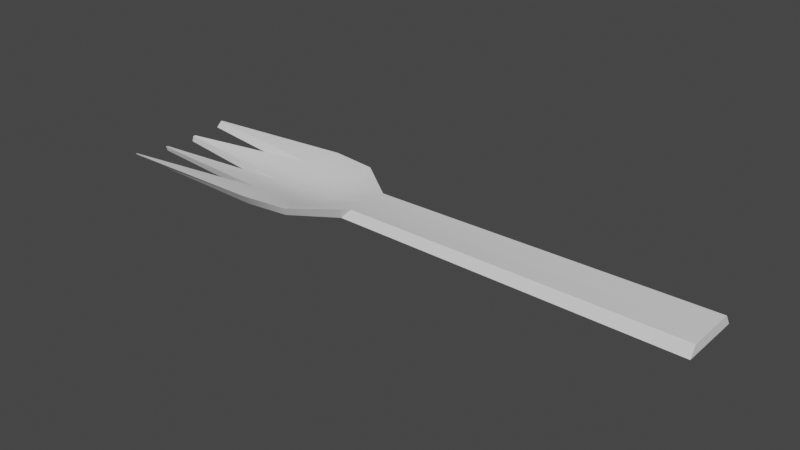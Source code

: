 # Source: Fork.blend  (saved by Blender 3.6.11; exported with 4.5.12 LTS)
import bpy
from mathutils import Matrix  # noqa: F401  (used for matrix-valued properties, if any)

bpy.ops.wm.read_factory_settings(use_empty=True)
scene = bpy.context.scene
scene.name = 'Scene'

# ---- collections
col_collection = bpy.data.collections.new('Collection'); scene.collection.children.link(col_collection)

# ---- node groups
ng_auto_smooth = bpy.data.node_groups.new('Auto Smooth', 'GeometryNodeTree')
_s = ng_auto_smooth.interface.new_socket(name='Geometry', in_out='OUTPUT', socket_type='NodeSocketGeometry')
_s = ng_auto_smooth.interface.new_socket(name='Geometry', in_out='INPUT', socket_type='NodeSocketGeometry')
_s = ng_auto_smooth.interface.new_socket(name='Angle', in_out='INPUT', socket_type='NodeSocketFloat')
_s.subtype = 'ANGLE'
_s.min_value = 0.0
_s.max_value = 3.142
ng_auto_smooth.is_modifier = True
_N = ng_auto_smooth.nodes; _L = ng_auto_smooth.links
n0 = _N.new('NodeGroupOutput'); n0.name = 'Group Output'; n0.location = (480, -100)
n1 = _N.new('NodeGroupInput'); n1.name = 'Group Input'; n1.location = (-420, -300)
n2 = _N.new('NodeGroupInput'); n2.name = 'Group Input.001'; n2.location = (-60, -100)
n3 = _N.new('GeometryNodeSetShadeSmooth'); n3.name = 'Set Shade Smooth'; n3.location = (120, -100)
n3.domain = 'EDGE'
n4 = _N.new('GeometryNodeSetShadeSmooth'); n4.name = 'Set Shade Smooth.001'; n4.location = (300, -100)
n5 = _N.new('GeometryNodeInputMeshEdgeAngle'); n5.name = 'Edge Angle'; n5.location = (-420, -220)
n6 = _N.new('GeometryNodeInputEdgeSmooth'); n6.name = 'Is Edge Smooth'; n6.location = (-60, -160)
n7 = _N.new('GeometryNodeInputShadeSmooth'); n7.name = 'Is Face Smooth'; n7.location = (-240, -340)
n8 = _N.new('FunctionNodeBooleanMath'); n8.name = 'Boolean Math'; n8.location = (-60, -220)
n9 = _N.new('FunctionNodeCompare'); n9.name = 'Compare'; n9.location = (-240, -180)
n9.operation = 'LESS_EQUAL'
_L.new(n5.outputs[0], n9.inputs[0])
_L.new(n4.outputs[0], n0.inputs[0])
_L.new(n1.outputs[1], n9.inputs[1])
_L.new(n9.outputs[0], n8.inputs[0])
_L.new(n7.outputs[0], n8.inputs[1])
_L.new(n2.outputs[0], n3.inputs[0])
_L.new(n6.outputs[0], n3.inputs[1])
_L.new(n3.outputs[0], n4.inputs[0])
_L.new(n8.outputs[0], n3.inputs[2])
n0.is_active_output = True

# ---- world
world_world = bpy.data.worlds.new('World'); scene.world = world_world
world_world.use_nodes = True; world_world.node_tree.nodes.clear()
_N = world_world.node_tree.nodes; _L = world_world.node_tree.links
n0 = _N.new('ShaderNodeOutputWorld'); n0.name = 'World Output'; n0.location = (300, 300)
n1 = _N.new('ShaderNodeBackground'); n1.name = 'Background'; n1.location = (10, 300)
n1.inputs[0].default_value = (0.05088, 0.05088, 0.05088, 1.0)
_L.new(n1.outputs[0], n0.inputs[0])
n0.is_active_output = True
world_world.color = (0.05088, 0.05088, 0.05088)
world_world.use_sun_shadow = False
world_world.sun_shadow_jitter_overblur = 0.0

# ---- meshes
me_plane = bpy.data.meshes.new('Plane')
me_plane.from_pydata([(0.25, -0.025, 0.0), (0.25, 0.025, 0.0), (-0.08115, -0.02156, 0.0), (-0.08115, 0.02156, 0.0), (-0.128, 0.0575, 0.0), (-0.1749, 0.06325, 0.0), (-0.1749, -0.06325, 0.0), (-0.128, -0.0575, 0.0), (0.25, 0.0, 0.0), (-0.08115, -5.344e-10, 0.0), (-0.1749, 1.391e-09, -0.01231), (-0.128, 3.262e-10, -0.01231), (-0.128, -0.02102, -0.009747), (-0.1749, -0.02038, -0.009747), (-0.1749, 0.02038, -0.009747), (-0.128, 0.02102, -0.009747), (-0.09051, -0.02426, -0.01), (0.2501, -0.03125, -0.01), (0.2501, 3.16e-10, -0.01), (0.2501, 0.03125, -0.01), (-0.1327, -0.05175, -0.01), (-0.09051, 0.02426, -0.01), (-0.09051, 1.719e-10, -0.01), (-0.1327, 0.05175, -0.01), (-0.1749, 0.05692, -0.01), (-0.1749, -0.05692, -0.01), (-0.1749, 0.01834, -0.01975), (-0.1327, 0.01892, -0.01975), (-0.1749, -0.01834, -0.01975), (-0.1749, 1.971e-09, -0.02231), (-0.1327, -0.01892, -0.01975), (-0.1327, 9.709e-10, -0.02231), (-0.1914, 1.391e-09, -0.01231), (-0.1914, 1.971e-09, -0.02231), (-0.1749, -0.0358, -0.004873), (-0.128, -0.03639, -0.004873), (-0.1914, -0.0358, -0.004873), (-0.1749, 0.0358, -0.004873), (-0.1914, 0.0358, -0.004873), (-0.128, 0.03639, -0.004873), (-0.1327, -0.03275, -0.01487), (-0.1914, -0.03222, -0.01487), (-0.1749, -0.03222, -0.01487), (-0.1914, 0.03222, -0.01487), (-0.1327, 0.03275, -0.01487), (-0.1749, 0.03222, -0.01487), (-0.3363, 0.05536, -0.005624), (-0.3362, 0.05692, -0.005443), (-0.3362, -0.05693, -0.005443), (-0.3363, -0.05536, -0.005624), (-0.3363, -0.01937, -0.01014), (-0.3364, -0.01698, -0.01041), (-0.3362, -0.01834, -0.01032), (-0.3364, 0.01698, -0.01041), (-0.3363, 0.01937, -0.01014), (-0.3362, 0.01834, -0.01032), (-0.3362, 0.05123, -0.01044), (-0.3363, 0.04982, -0.01062), (-0.3363, -0.04982, -0.01062), (-0.3362, -0.05123, -0.01044), (-0.3363, 0.01744, -0.01513), (-0.3363, 0.01528, -0.01541), (-0.3362, 0.01651, -0.01532), (-0.3363, -0.01528, -0.01541), (-0.3363, -0.01744, -0.01513), (-0.3362, -0.0165, -0.01532)], [], [(9, 3, 1, 8), (11, 15, 3, 9), (10, 14, 15, 11), (6, 34, 35, 7), (7, 35, 2), (2, 9, 8, 0), (12, 11, 9, 2), (13, 10, 11, 12), (15, 39, 3), (14, 37, 39, 15), (22, 18, 19, 21), (31, 22, 21, 27), (29, 31, 27, 26), (25, 20, 40, 42), (20, 16, 40), (16, 17, 18, 22), (30, 16, 22, 31), (28, 30, 31, 29), (27, 21, 44), (26, 27, 44, 45), (2, 0, 17, 16), (8, 1, 19, 18), (0, 8, 18, 17), (7, 2, 16, 20), (6, 7, 20, 25), (1, 3, 21, 19), (3, 4, 23, 21), (4, 5, 24, 23), (5, 37, 38, 46, 47), (53, 32, 33, 61), (58, 41, 36, 49), (50, 36, 41, 64), (26, 45, 43, 60, 62), (29, 26, 62, 61, 33), (28, 29, 33, 63, 65), (41, 42, 28, 65, 64), (36, 34, 6, 48, 49), (38, 37, 14, 55, 54), (24, 5, 47, 56), (35, 34, 13, 12), (2, 35, 12), (32, 51, 63, 33), (3, 39, 4), (39, 37, 5, 4), (38, 54, 60, 43), (40, 16, 30), (42, 40, 30, 28), (25, 42, 41, 58, 59), (44, 21, 23), (45, 44, 23, 24), (43, 45, 24, 56, 57), (14, 10, 32, 53, 55), (10, 13, 52, 51, 32), (13, 34, 36, 50, 52), (6, 25, 59, 48), (50, 51, 52), (53, 54, 55), (60, 61, 62), (63, 64, 65), (56, 47, 46, 57), (48, 59, 58, 49), (53, 61, 60, 54), (50, 64, 63, 51), (46, 38, 43, 57)])
me_plane.polygons.foreach_set('use_smooth', [True] * 64)
_uv = me_plane.uv_layers.new(name='UVMap')
_uv.uv.foreach_set('vector', [0.3, 0.5, 0.3, 1.0, 1.0, 1.0, 1.0, 0.5, 0.225, 0.5, 0.225, 0.7031, 0.3, 1.0, 0.3, 0.5, 0.15, 0.5, 0.15, 0.6989, 0.225, 0.7031, 0.225, 0.5, 0.15, 0.0, 0.15, 0.1506, 0.225, 0.1484, 0.225, 0.0, 0.225, 0.0, 0.225, 0.1484, 0.3, 0.0, 0.3, 0.0, 0.3, 0.5, 1.0, 0.5, 1.0, 0.0, 0.225, 0.2969, 0.225, 0.5, 0.3, 0.5, 0.3, 0.0, 0.15, 0.3011, 0.15, 0.5, 0.225, 0.5, 0.225, 0.2969, 0.225, 0.7031, 0.225, 0.8516, 0.3, 1.0, 0.15, 0.6989, 0.15, 0.8494, 0.225, 0.8516, 0.225, 0.7031, 0.3, 0.5, 1.0, 0.5, 1.0, 1.0, 0.3, 1.0, 0.225, 0.5, 0.3, 0.5, 0.3, 1.0, 0.225, 0.7031, 0.15, 0.5, 0.225, 0.5, 0.225, 0.7031, 0.15, 0.6989, 0.15, 0.0, 0.225, 0.0, 0.225, 0.1484, 0.15, 0.1506, 0.225, 0.0, 0.3, 0.0, 0.225, 0.1484, 0.3, 0.0, 1.0, 0.0, 1.0, 0.5, 0.3, 0.5, 0.225, 0.2969, 0.3, 0.0, 0.3, 0.5, 0.225, 0.5, 0.15, 0.3011, 0.225, 0.2969, 0.225, 0.5, 0.15, 0.5, 0.225, 0.7031, 0.3, 1.0, 0.225, 0.8516, 0.15, 0.6989, 0.225, 0.7031, 0.225, 0.8516, 0.15, 0.8494, 0.3, 0.0, 1.0, 0.0, 1.0, 0.0, 0.3, 0.0, 1.0, 0.5, 1.0, 1.0, 1.0, 1.0, 1.0, 0.5, 1.0, 0.0, 1.0, 0.5, 1.0, 0.5, 1.0, 0.0, 0.225, 0.0, 0.3, 0.0, 0.3, 0.0, 0.225, 0.0, 0.15, 0.0, 0.225, 0.0, 0.225, 0.0, 0.15, 0.0, 1.0, 1.0, 0.3, 1.0, 0.3, 1.0, 1.0, 1.0, 0.3, 1.0, 0.225, 1.0, 0.225, 1.0, 0.3, 1.0, 0.225, 1.0, 0.15, 1.0, 0.15, 1.0, 0.225, 1.0, 0.15, 1.0, 0.15, 0.8494, 0.15, 0.8494, 0.15, 0.9888, 0.15, 1.0, 0.15, 0.6842, 0.15, 0.5, 0.15, 0.5, 0.15, 0.6841, 0.15, 0.01121, 0.15, 0.1506, 0.15, 0.1506, 0.15, 0.01119, 0.15, 0.2899, 0.15, 0.1506, 0.15, 0.1506, 0.15, 0.2899, 0.15, 0.6989, 0.15, 0.8494, 0.15, 0.8494, 0.15, 0.7101, 0.15, 0.6989, 0.15, 0.5, 0.15, 0.6989, 0.15, 0.6989, 0.15, 0.6841, 0.15, 0.5, 0.15, 0.3011, 0.15, 0.5, 0.15, 0.5, 0.15, 0.3159, 0.15, 0.3011, 0.15, 0.1506, 0.15, 0.1506, 0.15, 0.3011, 0.15, 0.3011, 0.15, 0.2899, 0.15, 0.1506, 0.15, 0.1506, 0.15, 0.0, 0.15, 0.0, 0.15, 0.01119, 0.15, 0.8494, 0.15, 0.8494, 0.15, 0.6989, 0.15, 0.6989, 0.15, 0.7101, 0.15, 1.0, 0.15, 1.0, 0.15, 1.0, 0.15, 1.0, 0.225, 0.1484, 0.15, 0.1506, 0.15, 0.3011, 0.225, 0.2969, 0.3, 0.0, 0.225, 0.1484, 0.225, 0.2969, 0.15, 0.5, 0.15, 0.3158, 0.15, 0.3159, 0.15, 0.5, 0.3, 1.0, 0.225, 0.8516, 0.225, 1.0, 0.225, 0.8516, 0.15, 0.8494, 0.15, 1.0, 0.225, 1.0, 0.15, 0.8494, 0.15, 0.7101, 0.15, 0.7101, 0.15, 0.8494, 0.225, 0.1484, 0.3, 0.0, 0.225, 0.2969, 0.15, 0.1506, 0.225, 0.1484, 0.225, 0.2969, 0.15, 0.3011, 0.15, 0.0, 0.15, 0.1506, 0.15, 0.1506, 0.15, 0.01121, 0.15, 0.0, 0.225, 0.8516, 0.3, 1.0, 0.225, 1.0, 0.15, 0.8494, 0.225, 0.8516, 0.225, 1.0, 0.15, 1.0, 0.15, 0.8494, 0.15, 0.8494, 0.15, 1.0, 0.15, 1.0, 0.15, 0.9888, 0.15, 0.6989, 0.15, 0.5, 0.15, 0.5, 0.15, 0.6842, 0.15, 0.6989, 0.15, 0.5, 0.15, 0.3011, 0.15, 0.3011, 0.15, 0.3158, 0.15, 0.5, 0.15, 0.3011, 0.15, 0.1506, 0.15, 0.1506, 0.15, 0.2899, 0.15, 0.3011, 0.15, 0.0, 0.15, 0.0, 0.15, 0.0, 0.15, 0.0, 0.15, 0.2899, 0.15, 0.2903, 0.15, 0.3011, 0.15, 0.6842, 0.15, 0.6847, 0.15, 0.6989, 0.15, 0.7101, 0.15, 0.7097, 0.15, 0.6989, 0.15, 0.3159, 0.15, 0.3154, 0.15, 0.3011, 0.15, 1.0, 0.15, 1.0, 0.15, 0.9888, 0.15, 0.9888, 0.15, 0.0, 0.15, 0.0, 0.15, 0.01121, 0.15, 0.01119, 0.15, 0.6842, 0.15, 0.6841, 0.15, 0.7101, 0.15, 0.7101, 0.15, 0.2899, 0.15, 0.2899, 0.15, 0.3159, 0.15, 0.3158, 0.15, 0.9888, 0.15, 0.8494, 0.15, 0.8494, 0.15, 0.9888])
me_plane.update()

# ---- objects
ob_plane = bpy.data.objects.new('Plane', me_plane)

# ---- transforms, parenting, visibility, modifiers, constraints
ob_plane.location = (0.0, 0.0, 0.0)
_m = ob_plane.modifiers.new('Auto Smooth', 'NODES')
_m.node_group = ng_auto_smooth
_gi = [s.identifier for s in ng_auto_smooth.interface.items_tree if s.item_type == 'SOCKET' and s.in_out == 'INPUT']
_m[_gi[1]] = 0.5236  # Angle

# ---- collection membership
col_collection.objects.link(ob_plane)

# ---- scene / render settings (as saved in the file)
scene.frame_start = 1; scene.frame_end = 250; scene.frame_set(1)
scene.render.engine = 'BLENDER_EEVEE_NEXT'
scene.cycles.sampling_pattern = 'TABULATED_SOBOL'
scene.view_settings.view_transform = 'Filmic'
bpy.context.view_layer.update()

# ---- added for rendering (the .blend has no active camera and no usable light): camera, sun
cam_auto = bpy.data.cameras.new('AutoCamera')
cam_auto.lens = 50.0
cam_auto.sensor_width = 36.0
cam_auto.clip_end = 1000.0
ob_auto_camera = bpy.data.objects.new('AutoCamera', cam_auto)
scene.collection.objects.link(ob_auto_camera)
ob_auto_camera.location = (0.512299, -0.666535, 0.4332)
ob_auto_camera.rotation_euler = (1.09748, -7.21219e-08, 0.694738)
scene.camera = ob_auto_camera
light_auto_sun = bpy.data.lights.new('AutoSun', 'SUN')
light_auto_sun.energy = 3.0
light_auto_sun.angle = 0.0523599
ob_auto_sun = bpy.data.objects.new('AutoSun', light_auto_sun)
scene.collection.objects.link(ob_auto_sun)
ob_auto_sun.rotation_euler = (0.872665, 0.174533, 0.523599)
bpy.context.view_layer.update()
